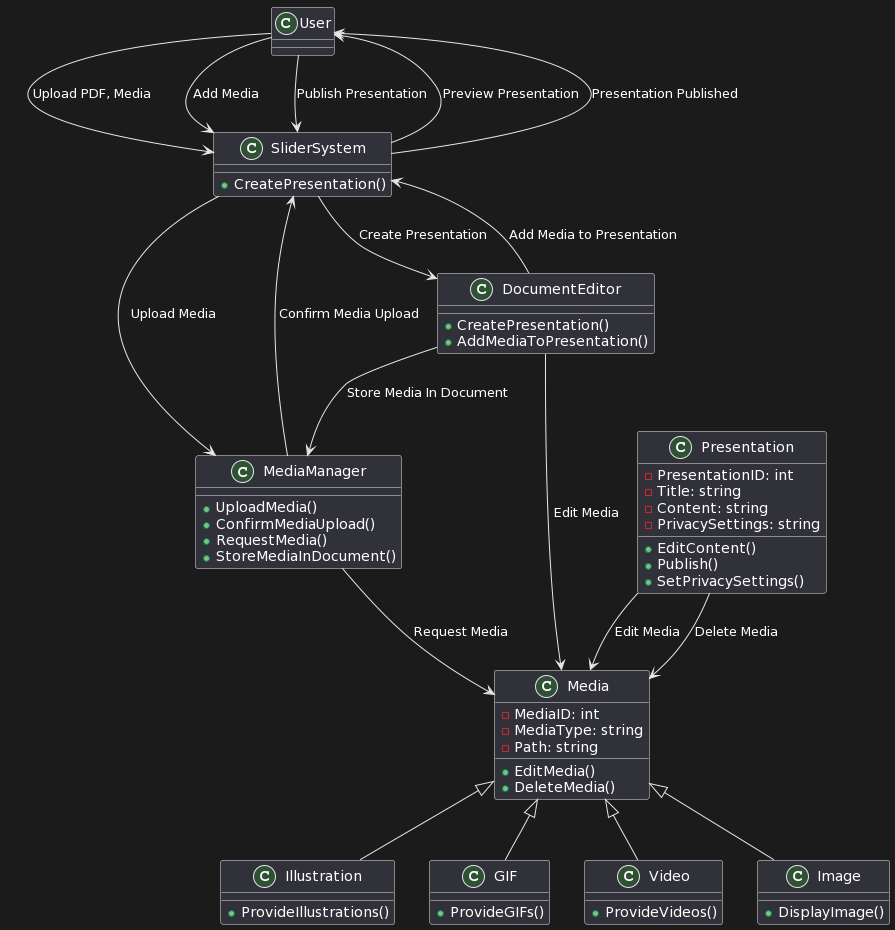

The diagram above was rendered by PlantUML. Its source (embedded in the PNG):
@startuml
!define MEDIA_MANAGER_CLASS "MediaManager"
!define DOCUMENT_EDITOR_CLASS "DocumentEditor"
!define PRESENTATION_CLASS "Presentation"
!define MEDIA_CLASS "Media"
!define ILLUSTRATION_CLASS "Illustration"
!define GIF_CLASS "GIF"
!define VIDEO_CLASS "Video"
!define IMAGE_CLASS "Image"

class CLIENT as "User"

class SERVER as "SliderSystem" {
    +CreatePresentation()
}

class MEDIA_MANAGER_CLASS {
    +UploadMedia()
    +ConfirmMediaUpload()
    +RequestMedia()
    +StoreMediaInDocument()
}

class DOCUMENT_EDITOR_CLASS {
    +CreatePresentation()
    +AddMediaToPresentation()
}

class PRESENTATION_CLASS {
    -PresentationID: int
    -Title: string
    -Content: string
    -PrivacySettings: string
    +EditContent()
    +Publish()
    +SetPrivacySettings()
}

class MEDIA_CLASS {
    -MediaID: int
    -MediaType: string
    -Path: string
    +EditMedia()
    +DeleteMedia()
}

class ILLUSTRATION_CLASS {
    +ProvideIllustrations()
}

class GIF_CLASS {
    +ProvideGIFs()
}

class VIDEO_CLASS {
    +ProvideVideos()
}

class IMAGE_CLASS {
    +DisplayImage()
}

CLIENT --> SERVER: "Upload PDF, Media"
SERVER --> MEDIA_MANAGER_CLASS: "Upload Media"
MEDIA_MANAGER_CLASS --> SERVER: "Confirm Media Upload"
SERVER --> DOCUMENT_EDITOR_CLASS: "Create Presentation"
CLIENT --> SERVER: "Add Media"
DOCUMENT_EDITOR_CLASS --> SERVER: "Add Media to Presentation"
SERVER --> CLIENT: "Preview Presentation"
CLIENT --> SERVER: "Publish Presentation"
SERVER --> CLIENT: "Presentation Published"

MEDIA_MANAGER_CLASS --> MEDIA_CLASS: "Request Media"
DOCUMENT_EDITOR_CLASS --> MEDIA_MANAGER_CLASS: "Store Media In Document"
DOCUMENT_EDITOR_CLASS --> MEDIA_CLASS: "Edit Media"
PRESENTATION_CLASS --> MEDIA_CLASS: "Edit Media"
PRESENTATION_CLASS --> MEDIA_CLASS: "Delete Media"

MEDIA_CLASS <|-- ILLUSTRATION_CLASS
MEDIA_CLASS <|-- GIF_CLASS
MEDIA_CLASS <|-- VIDEO_CLASS
MEDIA_CLASS <|-- IMAGE_CLASS
@enduml